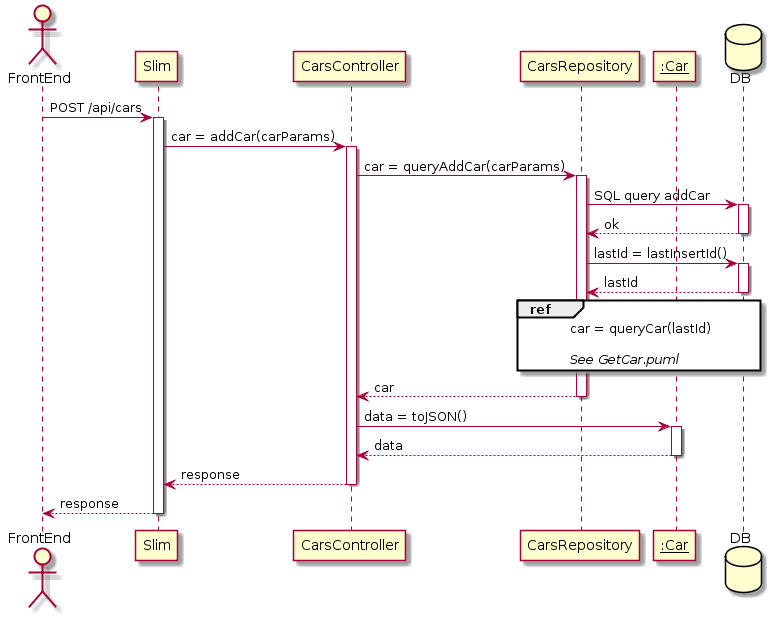

The diagram above was rendered by PlantUML. Its source (embedded in the PNG):
@startuml
actor FrontEnd
participant Slim
participant CarsController
participant CarsRepository
participant "__:Car__" as Car
database DB

FrontEnd -> Slim : POST /api/cars
activate Slim
Slim -> CarsController : car = addCar(carParams)
activate CarsController
CarsController -> CarsRepository : car = queryAddCar(carParams)
activate CarsRepository
CarsRepository -> DB : SQL query addCar
activate DB
DB --> CarsRepository : ok
deactivate DB
CarsRepository -> DB : lastId = lastInsertId()
activate DB
DB --> CarsRepository : lastId
deactivate DB

ref over CarsRepository, DB
car = queryCar(lastId)

//See GetCar.puml//
end ref

CarsRepository --> CarsController : car
deactivate CarsRepository
CarsController -> Car : data = toJSON()
activate Car
Car --> CarsController : data
deactivate Car
CarsController --> Slim : response
deactivate CarsController
Slim --> FrontEnd : response
deactivate Slim
@enduml